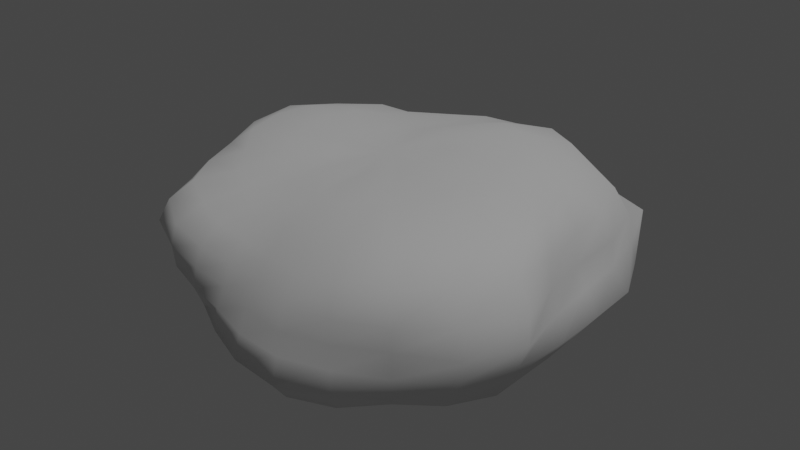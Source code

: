 # Source: Rocks.blend  (saved by Blender 3.6.13; exported with 4.5.12 LTS)
import bpy
from mathutils import Matrix  # noqa: F401  (used for matrix-valued properties, if any)

bpy.ops.wm.read_factory_settings(use_empty=True)
scene = bpy.context.scene
scene.name = 'Scene'

# ---- collections
col_collection = bpy.data.collections.new('Collection'); scene.collection.children.link(col_collection)

# ---- world
world_world = bpy.data.worlds.new('World'); scene.world = world_world
world_world.use_nodes = True; world_world.node_tree.nodes.clear()
_N = world_world.node_tree.nodes; _L = world_world.node_tree.links
n0 = _N.new('ShaderNodeOutputWorld'); n0.name = 'World Output'; n0.location = (300, 300)
n1 = _N.new('ShaderNodeBackground'); n1.name = 'Background'; n1.location = (10, 300)
n1.inputs[0].default_value = (0.05088, 0.05088, 0.05088, 1.0)
_L.new(n1.outputs[0], n0.inputs[0])
n0.is_active_output = True
world_world.color = (0.05088, 0.05088, 0.05088)
world_world.use_sun_shadow = False
world_world.sun_shadow_jitter_overblur = 0.0

# ---- lights
light_sun = bpy.data.lights.new('Sun', 'SUN')
light_sun.transmission_factor = 0.0
light_sun.energy = 1.0

# ---- meshes
me_landscape_001 = bpy.data.meshes.new('Landscape.001')
me_landscape_001.from_pydata([(-1.956e-17, -7.935e-17, -1.335), (0.07635, 0.3098, -1.294), (0.1544, 0.2941, -1.348), (0.2258, 0.2548, -1.381), (0.2852, 0.1968, -1.406), (0.3344, 0.1268, -1.451), (0.3578, 0.04345, -1.462), (0.3634, -0.04412, -1.485), (0.3407, -0.1292, -1.479), (0.2981, -0.2058, -1.47), (0.2409, -0.2719, -1.474), (0.1688, -0.3216, -1.473), (0.08681, -0.3522, -1.472), (-1.122e-16, -0.3488, -1.415), (-0.08211, -0.3331, -1.392), (-0.1567, -0.2986, -1.368), (-0.2235, -0.2522, -1.367), (-0.2694, -0.186, -1.328), (-0.3045, -0.1155, -1.321), (-0.3227, -0.03918, -1.319), (-0.3234, 0.03927, -1.322), (-0.2985, 0.1132, -1.295), (-0.2558, 0.1766, -1.261), (-0.2043, 0.2306, -1.25), (-0.1435, 0.2734, -1.253), (-0.07493, 0.304, -1.27), (2.016e-16, 0.3135, -1.272), (0.0, 0.6199, -1.181), (0.1573, 0.6384, -1.253), (0.3164, 0.6028, -1.297), (0.4602, 0.5195, -1.322), (0.5958, 0.4113, -1.379), (0.7029, 0.2666, -1.432), (0.7597, 0.09225, -1.458), (0.7636, -0.09271, -1.466), (0.7308, -0.2772, -1.489), (0.6432, -0.444, -1.489), (0.5255, -0.5932, -1.51), (0.3603, -0.6864, -1.477), (0.1706, -0.6923, -1.359), (-2.199e-16, -0.6838, -1.303), (-0.162, -0.6571, -1.29), (-0.3076, -0.586, -1.261), (-0.4443, -0.5015, -1.277), (-0.5728, -0.3953, -1.326), (-0.6504, -0.2467, -1.325), (-0.6762, -0.08211, -1.298), (-0.6504, 0.07898, -1.248), (-0.6085, 0.2308, -1.24), (-0.5064, 0.3496, -1.172), (-0.3886, 0.4387, -1.117), (-0.2694, 0.5134, -1.105), (-0.1431, 0.5806, -1.139), (0.0, 0.8341, -0.9415), (0.2135, 0.8662, -1.007), (0.4508, 0.859, -1.095), (0.7396, 0.8348, -1.259), (0.9367, 0.6465, -1.285), (1.109, 0.4205, -1.338), (1.162, 0.1411, -1.321), (1.102, -0.1338, -1.253), (1.016, -0.3854, -1.227), (0.9152, -0.6317, -1.255), (0.7537, -0.8507, -1.283), (0.5211, -0.993, -1.266), (0.2489, -1.01, -1.174), (-3.257e-16, -1.013, -1.143), (-0.2318, -0.9403, -1.093), (-0.442, -0.8421, -1.074), (-0.6351, -0.7169, -1.081), (-0.8297, -0.5727, -1.138), (-0.987, -0.3743, -1.192), (-1.043, -0.1267, -1.186), (-1.011, 0.1228, -1.15), (-0.8708, 0.3303, -1.051), (-0.7223, 0.4986, -0.9907), (-0.5491, 0.6198, -0.9347), (-0.3756, 0.7156, -0.9122), (-0.1942, 0.7879, -0.916), (0.0, 0.9761, -0.6737), (0.2567, 1.042, -0.7405), (0.5589, 1.065, -0.8302), (0.8723, 0.9846, -0.9079), (1.109, 0.7655, -0.9301), (1.304, 0.4944, -0.9624), (1.269, 0.1541, -0.8826), (1.226, -0.1489, -0.8526), (1.21, -0.4588, -0.8931), (1.114, -0.7692, -0.9346), (0.8522, -0.962, -0.8871), (0.5599, -1.067, -0.8317), (0.2739, -1.111, -0.7899), (-3.79e-16, -1.178, -0.8133), (-0.2924, -1.186, -0.8433), (-0.5479, -1.044, -0.8137), (-0.8562, -0.9664, -0.8912), (-1.091, -0.7533, -0.9154), (-1.288, -0.4884, -0.9506), (-1.301, -0.158, -0.9046), (-1.203, 0.1461, -0.8365), (-1.11, 0.4209, -0.8193), (-0.9686, 0.6686, -0.8124), (-0.7201, 0.8128, -0.7495), (-0.4741, 0.9033, -0.7041), (-0.2314, 0.9386, -0.6673), (0.2929, 1.188, -0.4642), (0.5997, 1.143, -0.4894), (0.9114, 1.029, -0.5212), (1.185, 0.8182, -0.5462), (1.402, 0.5318, -0.5687), (1.29, 0.1567, -0.493), (1.26, -0.153, -0.4813), (1.28, -0.4856, -0.5194), (1.196, -0.8256, -0.5512), (0.943, -1.064, -0.5393), (0.6115, -1.165, -0.4991), (0.3136, -1.272, -0.497), (-4.346e-16, -1.351, -0.5125), (-0.3358, -1.363, -0.5322), (-0.6457, -1.23, -0.5269), (-1.006, -1.135, -0.5751), (-1.292, -0.8915, -0.5952), (-1.343, -0.5094, -0.5448), (-1.358, -0.1649, -0.5189), (-1.332, 0.1618, -0.509), (-1.233, 0.4677, -0.5002), (-1.104, 0.762, -0.5087), (-0.8333, 0.9406, -0.4766), (-0.5296, 1.009, -0.4322), (-0.2563, 1.04, -0.4062), (6.986e-16, 1.086, -0.4119), (0.0, 1.164, -0.1413), (0.3034, 1.231, -0.1539), (0.6054, 1.154, -0.1582), (0.8966, 1.012, -0.1642), (1.247, 0.8605, -0.1839), (1.406, 0.5332, -0.1826), (1.34, 0.1627, -0.1639), (1.316, -0.1598, -0.161), (1.297, -0.4919, -0.1684), (1.223, -0.8443, -0.1805), (1.086, -1.225, -0.1988), (0.7055, -1.344, -0.1843), (0.3377, -1.37, -0.1714), (-4.601e-16, -1.43, -0.1737), (-0.3501, -1.421, -0.1776), (-0.7349, -1.4, -0.192), (-1.22, -1.377, -0.2234), (-1.371, -0.9462, -0.2023), (-1.403, -0.5319, -0.1821), (-1.341, -0.1628, -0.164), (-1.346, 0.1634, -0.1646), (-1.311, 0.497, -0.1702), (-1.168, 0.8062, -0.1723), (-0.8561, 0.9664, -0.1568), (-0.5489, 1.046, -0.1434), (-0.2668, 1.083, -0.1354), (0.0, 1.229, 0.1492), (0.3092, 1.255, 0.1569), (0.6157, 1.173, 0.1609), (0.9103, 1.028, 0.1667), (1.197, 0.826, 0.1765), (1.337, 0.5069, 0.1736), (1.392, 0.169, 0.1702), (1.4, -0.17, 0.1713), (1.392, -0.5281, 0.1808), (1.249, -0.8623, 0.1843), (1.073, -1.211, 0.1964), (0.825, -1.572, 0.2155), (0.3892, -1.579, 0.1974), (-5.059e-16, -1.573, 0.191), (-0.397, -1.611, 0.2014), (-0.8062, -1.536, 0.2106), (-1.228, -1.386, 0.2249), (-1.442, -0.995, 0.2127), (-1.392, -0.5278, 0.1807), (-1.372, -0.1665, 0.1678), (-1.318, 0.1601, 0.1613), (-1.245, 0.4722, 0.1617), (-1.108, 0.7647, 0.1635), (-0.8471, 0.9562, 0.1551), (-0.5589, 1.065, 0.146), (-0.2802, 1.137, 0.1422), (0.0, 1.274, 0.483), (0.3213, 1.304, 0.5092), (0.6151, 1.172, 0.502), (0.8891, 1.004, 0.5085), (1.135, 0.7834, 0.523), (1.25, 0.4739, 0.5068), (1.3, 0.1579, 0.4967), (1.262, -0.1533, 0.4823), (1.251, -0.4746, 0.5076), (1.203, -0.8304, 0.5544), (0.9989, -1.128, 0.5713), (0.7203, -1.372, 0.5878), (0.3823, -1.551, 0.6058), (-5.146e-16, -1.6, 0.6067), (-0.3629, -1.472, 0.5751), (-0.7604, -1.449, 0.6206), (-1.089, -1.229, 0.6226), (-1.313, -0.9064, 0.6051), (-1.335, -0.5063, 0.5415), (-1.341, -0.1628, 0.5124), (-1.219, 0.1481, 0.4658), (-1.087, 0.4121, 0.4407), (-0.9456, 0.6527, 0.4358), (-0.7701, 0.8692, 0.4404), (-0.5359, 1.021, 0.4373), (-0.2861, 1.161, 0.4534), (0.2922, 1.185, 0.8428), (0.569, 1.084, 0.8451), (0.7841, 0.8851, 0.8162), (1.009, 0.6962, 0.846), (1.159, 0.4396, 0.8557), (1.172, 0.1423, 0.8149), (1.124, -0.1365, 0.7818), (1.092, -0.4142, 0.8062), (1.005, -0.6935, 0.8427), (0.8253, -0.9316, 0.8591), (0.5913, -1.127, 0.8783), (0.3104, -1.259, 0.8952), (-4.36e-16, -1.356, 0.9356), (-0.3332, -1.352, 0.9611), (-0.6163, -1.174, 0.9154), (-0.8733, -0.9858, 0.909), (-1.058, -0.73, 0.8871), (-1.111, -0.4215, 0.8205), (-1.081, -0.1312, 0.7514), (-1.011, 0.1227, 0.7027), (-0.8905, 0.3377, 0.6574), (-0.7568, 0.5224, 0.6347), (-0.6177, 0.6972, 0.643), (-0.4605, 0.8774, 0.684), (-0.2453, 0.9953, 0.7076), (7.159e-16, 1.113, 0.7682), (0.0, 0.8467, 0.9558), (0.2224, 0.9021, 1.049), (0.4513, 0.8599, 1.096), (0.6518, 0.7357, 1.11), (0.8259, 0.5701, 1.133), (0.9221, 0.3497, 1.113), (0.95, 0.1153, 1.08), (0.9228, -0.1121, 1.049), (0.8792, -0.3334, 1.061), (0.8055, -0.556, 1.105), (0.6285, -0.7095, 1.07), (0.4453, -0.8485, 1.082), (0.2404, -0.9752, 1.134), (-3.305e-16, -1.028, 1.16), (-0.2477, -1.005, 1.168), (-0.474, -0.9031, 1.151), (-0.6552, -0.7396, 1.115), (-0.7812, -0.5392, 1.071), (-0.8459, -0.3208, 1.021), (-0.8309, -0.1009, 0.9448), (-0.7735, 0.09392, 0.8795), (-0.6919, 0.2624, 0.8353), (-0.5786, 0.3994, 0.7936), (-0.4736, 0.5346, 0.8061), (-0.3486, 0.6642, 0.8467), (-0.1928, 0.7821, 0.9092), (0.1537, 0.6235, 1.223), (0.3171, 0.6043, 1.3), (0.4603, 0.5196, 1.323), (0.5539, 0.3823, 1.282), (0.6177, 0.2343, 1.259), (0.6469, 0.07855, 1.242), (0.647, -0.07856, 1.242), (0.6242, -0.2367, 1.272), (0.5686, -0.3925, 1.316), (0.4479, -0.5056, 1.287), (0.307, -0.5849, 1.259), (0.1563, -0.6341, 1.244), (-2.084e-16, -0.6478, 1.234), (-0.1545, -0.6269, 1.23), (-0.299, -0.5697, 1.226), (-0.4215, -0.4758, 1.211), (-0.5161, -0.3562, 1.195), (-0.5731, -0.2174, 1.168), (-0.5803, -0.07046, 1.114), (-0.5471, 0.06643, 1.05), (-0.4946, 0.1876, 1.008), (-0.4258, 0.2939, 0.9859), (-0.347, 0.3917, 0.997), (-0.2521, 0.4803, 1.034), (-0.1355, 0.5496, 1.078), (3.856e-16, 0.5994, 1.142), (0.0, 0.3126, 1.268), (0.0755, 0.3063, 1.28), (0.1486, 0.2831, 1.297), (0.2117, 0.2389, 1.295), (0.2616, 0.1805, 1.289), (0.2927, 0.111, 1.27), (0.3103, 0.03767, 1.268), (0.3113, -0.0378, 1.272), (0.2906, -0.1102, 1.261), (0.2536, -0.175, 1.25), (0.2048, -0.2312, 1.253), (0.1432, -0.2729, 1.25), (0.0742, -0.301, 1.258), (-9.979e-17, -0.3103, 1.259), (-0.0744, -0.3018, 1.261), (-0.1437, -0.2738, 1.254), (-0.2026, -0.2287, 1.239), (-0.2505, -0.1729, 1.235), (-0.2839, -0.1077, 1.232), (-0.3015, -0.03661, 1.232), (-0.3005, 0.03649, 1.228), (-0.2836, 0.1076, 1.231), (-0.248, 0.1712, 1.223), (-0.2006, 0.2264, 1.227), (-0.1426, 0.2716, 1.245), (-0.07352, 0.2983, 1.246), (-3.222e-16, -3.637e-16, 1.269)], [], [(0, 26, 1), (0, 1, 2), (0, 2, 3), (0, 3, 4), (0, 4, 5), (0, 5, 6), (0, 6, 7), (0, 7, 8), (0, 8, 9), (0, 9, 10), (0, 10, 11), (0, 11, 12), (0, 12, 13), (0, 13, 14), (0, 14, 15), (0, 15, 16), (0, 16, 17), (0, 17, 18), (0, 18, 19), (0, 19, 20), (0, 20, 21), (0, 21, 22), (0, 22, 23), (0, 23, 24), (0, 24, 25), (0, 25, 26), (1, 26, 27, 28), (2, 1, 28, 29), (3, 2, 29, 30), (4, 3, 30, 31), (5, 4, 31, 32), (6, 5, 32, 33), (7, 6, 33, 34), (8, 7, 34, 35), (9, 8, 35, 36), (10, 9, 36, 37), (11, 10, 37, 38), (12, 11, 38, 39), (13, 12, 39, 40), (14, 13, 40, 41), (15, 14, 41, 42), (16, 15, 42, 43), (17, 16, 43, 44), (18, 17, 44, 45), (19, 18, 45, 46), (20, 19, 46, 47), (21, 20, 47, 48), (22, 21, 48, 49), (23, 22, 49, 50), (24, 23, 50, 51), (25, 24, 51, 52), (26, 25, 52, 27), (28, 27, 53, 54), (29, 28, 54, 55), (30, 29, 55, 56), (31, 30, 56, 57), (32, 31, 57, 58), (33, 32, 58, 59), (34, 33, 59, 60), (35, 34, 60, 61), (36, 35, 61, 62), (37, 36, 62, 63), (38, 37, 63, 64), (39, 38, 64, 65), (40, 39, 65, 66), (41, 40, 66, 67), (42, 41, 67, 68), (43, 42, 68, 69), (44, 43, 69, 70), (45, 44, 70, 71), (46, 45, 71, 72), (47, 46, 72, 73), (48, 47, 73, 74), (49, 48, 74, 75), (50, 49, 75, 76), (51, 50, 76, 77), (52, 51, 77, 78), (27, 52, 78, 53), (54, 53, 79, 80), (55, 54, 80, 81), (56, 55, 81, 82), (57, 56, 82, 83), (58, 57, 83, 84), (59, 58, 84, 85), (60, 59, 85, 86), (61, 60, 86, 87), (62, 61, 87, 88), (63, 62, 88, 89), (64, 63, 89, 90), (65, 64, 90, 91), (66, 65, 91, 92), (67, 66, 92, 93), (68, 67, 93, 94), (69, 68, 94, 95), (70, 69, 95, 96), (71, 70, 96, 97), (72, 71, 97, 98), (73, 72, 98, 99), (74, 73, 99, 100), (75, 74, 100, 101), (76, 75, 101, 102), (77, 76, 102, 103), (78, 77, 103, 104), (53, 78, 104, 79), (80, 79, 130, 105), (81, 80, 105, 106), (82, 81, 106, 107), (83, 82, 107, 108), (84, 83, 108, 109), (85, 84, 109, 110), (86, 85, 110, 111), (87, 86, 111, 112), (88, 87, 112, 113), (89, 88, 113, 114), (90, 89, 114, 115), (91, 90, 115, 116), (92, 91, 116, 117), (93, 92, 117, 118), (94, 93, 118, 119), (95, 94, 119, 120), (96, 95, 120, 121), (97, 96, 121, 122), (98, 97, 122, 123), (99, 98, 123, 124), (100, 99, 124, 125), (101, 100, 125, 126), (102, 101, 126, 127), (103, 102, 127, 128), (104, 103, 128, 129), (79, 104, 129, 130), (105, 130, 131, 132), (106, 105, 132, 133), (107, 106, 133, 134), (108, 107, 134, 135), (109, 108, 135, 136), (110, 109, 136, 137), (111, 110, 137, 138), (112, 111, 138, 139), (113, 112, 139, 140), (114, 113, 140, 141), (115, 114, 141, 142), (116, 115, 142, 143), (117, 116, 143, 144), (118, 117, 144, 145), (119, 118, 145, 146), (120, 119, 146, 147), (121, 120, 147, 148), (122, 121, 148, 149), (123, 122, 149, 150), (124, 123, 150, 151), (125, 124, 151, 152), (126, 125, 152, 153), (127, 126, 153, 154), (128, 127, 154, 155), (129, 128, 155, 156), (130, 129, 156, 131), (132, 131, 157, 158), (133, 132, 158, 159), (134, 133, 159, 160), (135, 134, 160, 161), (136, 135, 161, 162), (137, 136, 162, 163), (138, 137, 163, 164), (139, 138, 164, 165), (140, 139, 165, 166), (141, 140, 166, 167), (142, 141, 167, 168), (143, 142, 168, 169), (144, 143, 169, 170), (145, 144, 170, 171), (146, 145, 171, 172), (147, 146, 172, 173), (148, 147, 173, 174), (149, 148, 174, 175), (150, 149, 175, 176), (151, 150, 176, 177), (152, 151, 177, 178), (153, 152, 178, 179), (154, 153, 179, 180), (155, 154, 180, 181), (156, 155, 181, 182), (131, 156, 182, 157), (158, 157, 183, 184), (159, 158, 184, 185), (160, 159, 185, 186), (161, 160, 186, 187), (162, 161, 187, 188), (163, 162, 188, 189), (164, 163, 189, 190), (165, 164, 190, 191), (166, 165, 191, 192), (167, 166, 192, 193), (168, 167, 193, 194), (169, 168, 194, 195), (170, 169, 195, 196), (171, 170, 196, 197), (172, 171, 197, 198), (173, 172, 198, 199), (174, 173, 199, 200), (175, 174, 200, 201), (176, 175, 201, 202), (177, 176, 202, 203), (178, 177, 203, 204), (179, 178, 204, 205), (180, 179, 205, 206), (181, 180, 206, 207), (182, 181, 207, 208), (157, 182, 208, 183), (184, 183, 234, 209), (185, 184, 209, 210), (186, 185, 210, 211), (187, 186, 211, 212), (188, 187, 212, 213), (189, 188, 213, 214), (190, 189, 214, 215), (191, 190, 215, 216), (192, 191, 216, 217), (193, 192, 217, 218), (194, 193, 218, 219), (195, 194, 219, 220), (196, 195, 220, 221), (197, 196, 221, 222), (198, 197, 222, 223), (199, 198, 223, 224), (200, 199, 224, 225), (201, 200, 225, 226), (202, 201, 226, 227), (203, 202, 227, 228), (204, 203, 228, 229), (205, 204, 229, 230), (206, 205, 230, 231), (207, 206, 231, 232), (208, 207, 232, 233), (183, 208, 233, 234), (209, 234, 235, 236), (210, 209, 236, 237), (211, 210, 237, 238), (212, 211, 238, 239), (213, 212, 239, 240), (214, 213, 240, 241), (215, 214, 241, 242), (216, 215, 242, 243), (217, 216, 243, 244), (218, 217, 244, 245), (219, 218, 245, 246), (220, 219, 246, 247), (221, 220, 247, 248), (222, 221, 248, 249), (223, 222, 249, 250), (224, 223, 250, 251), (225, 224, 251, 252), (226, 225, 252, 253), (227, 226, 253, 254), (228, 227, 254, 255), (229, 228, 255, 256), (230, 229, 256, 257), (231, 230, 257, 258), (232, 231, 258, 259), (233, 232, 259, 260), (234, 233, 260, 235), (236, 235, 286, 261), (237, 236, 261, 262), (238, 237, 262, 263), (239, 238, 263, 264), (240, 239, 264, 265), (241, 240, 265, 266), (242, 241, 266, 267), (243, 242, 267, 268), (244, 243, 268, 269), (245, 244, 269, 270), (246, 245, 270, 271), (247, 246, 271, 272), (248, 247, 272, 273), (249, 248, 273, 274), (250, 249, 274, 275), (251, 250, 275, 276), (252, 251, 276, 277), (253, 252, 277, 278), (254, 253, 278, 279), (255, 254, 279, 280), (256, 255, 280, 281), (257, 256, 281, 282), (258, 257, 282, 283), (259, 258, 283, 284), (260, 259, 284, 285), (235, 260, 285, 286), (261, 286, 287, 288), (262, 261, 288, 289), (263, 262, 289, 290), (264, 263, 290, 291), (265, 264, 291, 292), (266, 265, 292, 293), (267, 266, 293, 294), (268, 267, 294, 295), (269, 268, 295, 296), (270, 269, 296, 297), (271, 270, 297, 298), (272, 271, 298, 299), (273, 272, 299, 300), (274, 273, 300, 301), (275, 274, 301, 302), (276, 275, 302, 303), (277, 276, 303, 304), (278, 277, 304, 305), (279, 278, 305, 306), (280, 279, 306, 307), (281, 280, 307, 308), (282, 281, 308, 309), (283, 282, 309, 310), (284, 283, 310, 311), (285, 284, 311, 312), (286, 285, 312, 287), (288, 287, 313), (289, 288, 313), (290, 289, 313), (291, 290, 313), (292, 291, 313), (293, 292, 313), (294, 293, 313), (295, 294, 313), (296, 295, 313), (297, 296, 313), (298, 297, 313), (299, 298, 313), (300, 299, 313), (301, 300, 313), (302, 301, 313), (303, 302, 313), (304, 303, 313), (305, 304, 313), (306, 305, 313), (307, 306, 313), (308, 307, 313), (309, 308, 313), (310, 309, 313), (311, 310, 313), (312, 311, 313), (287, 312, 313)])
me_landscape_001.polygons.foreach_set('use_smooth', [True] * 338)
me_landscape_001.update()

# ---- objects
ob_sun = bpy.data.objects.new('Sun', light_sun)
ob_landscape_001 = bpy.data.objects.new('Landscape.001', me_landscape_001)

# ---- transforms, parenting, visibility, modifiers, constraints
ob_sun.location = (0.0, 0.0, 0.0)
ob_sun.rotation_euler = (-3.08, 2.676, 3.085)
ob_landscape_001.location = (0.0, 0.0, 0.0)
ob_landscape_001.rotation_euler = (3.142, -0.0, 0.0)
ob_landscape_001.scale = (1.0, 1.0, 0.4475)

# ---- collection membership
col_collection.objects.link(ob_sun)
col_collection.objects.link(ob_landscape_001)

# ---- scene / render settings (as saved in the file)
scene.frame_start = 1; scene.frame_end = 250; scene.frame_set(1)
scene.render.engine = 'BLENDER_EEVEE_NEXT'
scene.cycles.sampling_pattern = 'TABULATED_SOBOL'
scene.view_settings.view_transform = 'Filmic'
bpy.context.view_layer.update()

# ---- added for rendering (the .blend has no active camera): camera
cam_auto = bpy.data.cameras.new('AutoCamera')
cam_auto.lens = 50.0
cam_auto.sensor_width = 36.0
cam_auto.clip_end = 1000.0
ob_auto_camera = bpy.data.objects.new('AutoCamera', cam_auto)
scene.collection.objects.link(ob_auto_camera)
ob_auto_camera.location = (3.93024, -4.58416, 3.20035)
ob_auto_camera.rotation_euler = (1.09748, -7.21219e-08, 0.694738)
scene.camera = ob_auto_camera
bpy.context.view_layer.update()
